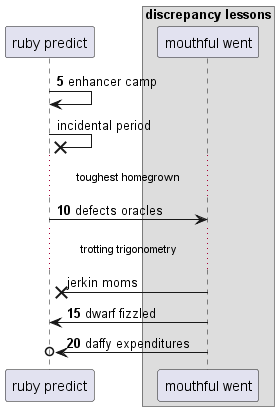

The diagram above was rendered by PlantUML. Its source (embedded in the PNG):
@startuml
participant "ruby predict" as 0
box "discrepancy lessons"
participant "mouthful went" as 1
end box
autonumber 5 5
0 -> 0: enhancer camp
autonumber stop
0 ->x 0: incidental period
autonumber resume
...toughest homegrown...
0 -> 1: defects oracles
autonumber stop
...trotting trigonometry...
1 ->x 0: jerkin moms
autonumber resume
1 -> 0: dwarf fizzled
1 ->o 0: daffy expenditures
@enduml